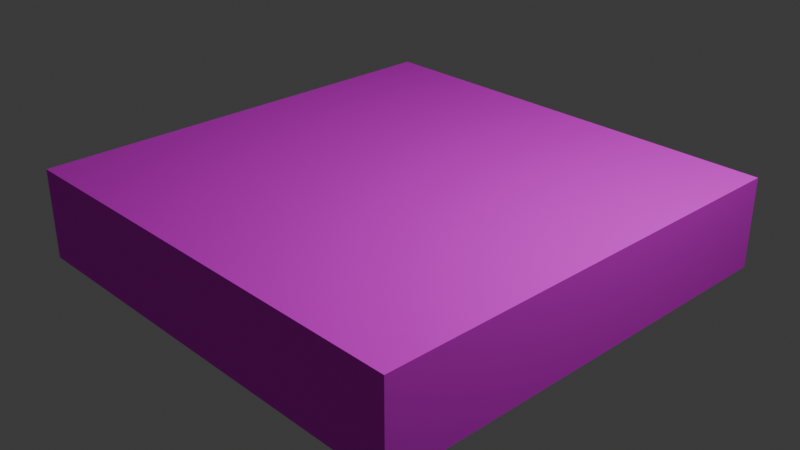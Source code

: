 # Source: foundation.blend  (saved by Blender 5.1.30; exported with 4.5.12 LTS)
import bpy
from mathutils import Matrix  # noqa: F401  (used for matrix-valued properties, if any)

bpy.ops.wm.read_factory_settings(use_empty=True)
scene = bpy.context.scene
scene.name = 'Scene'

# ---- collections
col_collection = bpy.data.collections.new('Collection'); scene.collection.children.link(col_collection)

# ---- images (referenced by path relative to the original .blend; pixels are not part of the script)
import os
ASSET_DIR = os.environ.get("B2B_ASSET_DIR", "")  # directory of the original .blend (textures are referenced by path, not embedded)
HERE = os.path.dirname(os.path.abspath(__file__))  # packed textures are extracted next to this script under _unpacked/

def load_image(name, relpath, width, height, colorspace="sRGB"):
    """Load a texture the original file referenced (path relative to the .blend, or extracted next to this script)."""
    p = next((c for c in (os.path.join(HERE, relpath), os.path.join(ASSET_DIR, relpath)) if relpath and os.path.exists(c)), "")
    if p:
        img = bpy.data.images.load(p, check_existing=True)
        img.name = name
    else:  # same state as the original file: an image datablock whose file is absent (Cycles renders it pink)
        img = bpy.data.images.new(name, width, height)
        img.source = "FILE"
        img.filepath = "//" + (relpath or name)
    img.colorspace_settings.name = colorspace
    return img
img_concrete_tex_png = load_image('concrete_tex.png', 'concrete_tex.png', 1024, 1024, 'sRGB')

# ---- materials (node trees are filled in below, after node groups)
mat_material = bpy.data.materials.new('Material')
mat_material.alpha_threshold = 0.0
mat_material.use_backface_culling_lightprobe_volume = False
mat_material.roughness = 0.5
mat_material.line_color = (0.0, 0.0, 0.0, 1.0)

# ---- material node trees
mat_material.use_nodes = True; mat_material.node_tree.nodes.clear()
_N = mat_material.node_tree.nodes; _L = mat_material.node_tree.links
n0 = _N.new('ShaderNodeOutputMaterial'); n0.name = 'Material Output'; n0.location = (200, 100)
n1 = _N.new('ShaderNodeBsdfPrincipled'); n1.name = 'Principled BSDF'; n1.location = (-200, 100)
n1.inputs[2].default_value = 1.0
n2 = _N.new('ShaderNodeTexImage'); n2.name = 'Image Texture'; n2.location = (-490, 66)
n2.image = img_concrete_tex_png
_L.new(n1.outputs[0], n0.inputs[0])
_L.new(n2.outputs[0], n1.inputs[0])
n0.is_active_output = True

# ---- world
world_world = bpy.data.worlds.new('World'); scene.world = world_world
world_world.use_nodes = True; world_world.node_tree.nodes.clear()
_N = world_world.node_tree.nodes; _L = world_world.node_tree.links
n0 = _N.new('ShaderNodeOutputWorld'); n0.name = 'World Output'; n0.location = (200, 100)
n1 = _N.new('ShaderNodeBackground'); n1.name = 'Background'; n1.location = (-200, 100)
n1.inputs[0].default_value = (0.05088, 0.05088, 0.05088, 1.0)
_L.new(n1.outputs[0], n0.inputs[0])
n0.is_active_output = True
world_world.color = (0.05088, 0.05088, 0.05088)
world_world.sun_shadow_jitter_overblur = 0.0

# ---- cameras
cam_camera = bpy.data.cameras.new('Camera')
cam_camera.clip_end = 100.0
cam_camera.ortho_scale = 7.314

# ---- lights
light_light = bpy.data.lights.new('Light', 'POINT')
light_light.energy = 1000.0
light_light.shadow_soft_size = 0.1

# ---- meshes
me_cube = bpy.data.meshes.new('Cube')
me_cube.from_pydata([(2.5, 2.5, 0.5), (2.5, 2.5, -0.5), (2.5, -2.5, 0.5), (2.5, -2.5, -0.5), (-2.5, 2.5, 0.5), (-2.5, 2.5, -0.5), (-2.5, -2.5, 0.5), (-2.5, -2.5, -0.5)], [], [(0, 4, 6, 2), (3, 2, 6, 7), (7, 6, 4, 5), (5, 1, 3, 7), (1, 0, 2, 3), (5, 4, 0, 1)])
_uv = me_cube.uv_layers.new(name='UVMap')
_uv.uv.foreach_set('vector', [1.0, 1.0, 0.0, 1.0, 0.0, 0.0, 1.0, 0.0, 1.0, 0.4, 1.0, 0.6, 0.0, 0.6, 0.0, 0.4, 0.0, 0.4, 0.0, 0.6, 1.0, 0.6, 1.0, 0.4, 0.0, 1.0, 1.0, 1.0, 1.0, 0.0, 0.0, 0.0, 1.0, 0.4, 1.0, 0.6, 0.0, 0.6, 0.0, 0.4, 0.0, 0.4, 0.0, 0.6, 1.0, 0.6, 1.0, 0.4])
me_cube.materials.append(mat_material)
me_cube.use_mirror_vertex_groups = False
me_cube.update()

# ---- objects
ob_foundation = bpy.data.objects.new('foundation', me_cube)
ob_light = bpy.data.objects.new('Light', light_light)
ob_camera = bpy.data.objects.new('Camera', cam_camera)

# ---- transforms, parenting, visibility, modifiers, constraints
ob_foundation.location = (0.0, 0.0, 0.0)
ob_foundation.lock_rotations_4d = False
ob_foundation.empty_display_type = 'ARROWS'
ob_foundation.lineart.crease_threshold = 0.0
ob_light.location = (4.076, 1.005, 5.904)
ob_light.rotation_euler = (0.6503, 0.05522, 1.866)
ob_light.lock_rotations_4d = False
ob_light.empty_display_type = 'ARROWS'
ob_light.color = (0.0, 0.0, 0.0, 0.0)
ob_light.lineart.crease_threshold = 0.0
ob_camera.location = (7.359, -6.926, 4.958)
ob_camera.rotation_euler = (1.109, 0.0, 0.8149)
ob_camera.lock_rotations_4d = False
ob_camera.empty_display_type = 'ARROWS'
ob_camera.color = (0.0, 0.0, 0.0, 0.0)
ob_camera.display_type = 'WIRE'
ob_camera.lineart.crease_threshold = 0.0

# ---- collection membership
col_collection.objects.link(ob_foundation)
col_collection.objects.link(ob_light)
col_collection.objects.link(ob_camera)

# ---- scene / render settings (as saved in the file)
scene.camera = ob_camera
scene.frame_start = 1; scene.frame_end = 250; scene.frame_set(1)
scene.render.engine = 'BLENDER_EEVEE_NEXT'
scene.render.bake_bias = 0.0
scene.render.bake_samples = 0
scene.cycles.sampling_pattern = 'TABULATED_SOBOL'
scene.eevee.use_volume_custom_range = False
bpy.context.view_layer.update()
